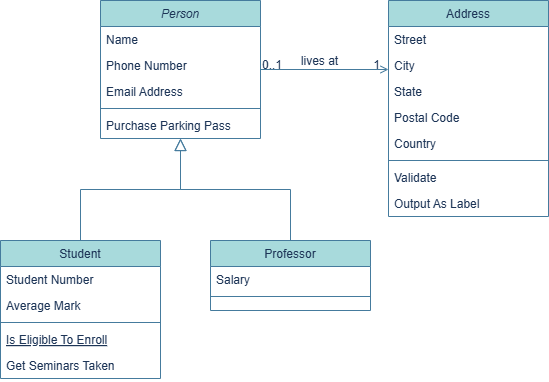

The diagram above was exported from draw.io. Its source (the exported page's mxGraphModel, read from the mxfile embedded in the PNG):
<mxGraphModel dx="1212" dy="661" grid="1" gridSize="10" guides="1" tooltips="1" connect="1" arrows="1" fold="1" page="1" pageScale="1" pageWidth="1654" pageHeight="2336" math="0" shadow="0">
  <root>
    <mxCell id="WIyWlLk6GJQsqaUBKTNV-0" />
    <mxCell id="WIyWlLk6GJQsqaUBKTNV-1" parent="WIyWlLk6GJQsqaUBKTNV-0" />
    <mxCell id="zkfFHV4jXpPFQw0GAbJ--0" parent="WIyWlLk6GJQsqaUBKTNV-1" style="swimlane;fontStyle=2;align=center;verticalAlign=top;childLayout=stackLayout;horizontal=1;startSize=26;horizontalStack=0;resizeParent=1;resizeLast=0;collapsible=1;marginBottom=0;rounded=0;shadow=0;strokeWidth=1;labelBackgroundColor=none;fillColor=#A8DADC;strokeColor=#457B9D;fontColor=#1D3557;" value="Person" vertex="1">
      <mxGeometry height="138" width="160" x="220" y="120" as="geometry">
        <mxRectangle height="26" width="160" x="230" y="140" as="alternateBounds" />
      </mxGeometry>
    </mxCell>
    <mxCell id="zkfFHV4jXpPFQw0GAbJ--1" parent="zkfFHV4jXpPFQw0GAbJ--0" style="text;align=left;verticalAlign=top;spacingLeft=4;spacingRight=4;overflow=hidden;rotatable=0;points=[[0,0.5],[1,0.5]];portConstraint=eastwest;labelBackgroundColor=none;fontColor=#1D3557;" value="Name" vertex="1">
      <mxGeometry height="26" width="160" y="26" as="geometry" />
    </mxCell>
    <mxCell id="zkfFHV4jXpPFQw0GAbJ--2" parent="zkfFHV4jXpPFQw0GAbJ--0" style="text;align=left;verticalAlign=top;spacingLeft=4;spacingRight=4;overflow=hidden;rotatable=0;points=[[0,0.5],[1,0.5]];portConstraint=eastwest;rounded=0;shadow=0;html=0;labelBackgroundColor=none;fontColor=#1D3557;" value="Phone Number" vertex="1">
      <mxGeometry height="26" width="160" y="52" as="geometry" />
    </mxCell>
    <mxCell id="zkfFHV4jXpPFQw0GAbJ--3" parent="zkfFHV4jXpPFQw0GAbJ--0" style="text;align=left;verticalAlign=top;spacingLeft=4;spacingRight=4;overflow=hidden;rotatable=0;points=[[0,0.5],[1,0.5]];portConstraint=eastwest;rounded=0;shadow=0;html=0;labelBackgroundColor=none;fontColor=#1D3557;" value="Email Address" vertex="1">
      <mxGeometry height="26" width="160" y="78" as="geometry" />
    </mxCell>
    <mxCell id="zkfFHV4jXpPFQw0GAbJ--4" parent="zkfFHV4jXpPFQw0GAbJ--0" style="line;html=1;strokeWidth=1;align=left;verticalAlign=middle;spacingTop=-1;spacingLeft=3;spacingRight=3;rotatable=0;labelPosition=right;points=[];portConstraint=eastwest;labelBackgroundColor=none;fillColor=#A8DADC;strokeColor=#457B9D;fontColor=#1D3557;" value="" vertex="1">
      <mxGeometry height="8" width="160" y="104" as="geometry" />
    </mxCell>
    <mxCell id="zkfFHV4jXpPFQw0GAbJ--5" parent="zkfFHV4jXpPFQw0GAbJ--0" style="text;align=left;verticalAlign=top;spacingLeft=4;spacingRight=4;overflow=hidden;rotatable=0;points=[[0,0.5],[1,0.5]];portConstraint=eastwest;labelBackgroundColor=none;fontColor=#1D3557;" value="Purchase Parking Pass" vertex="1">
      <mxGeometry height="26" width="160" y="112" as="geometry" />
    </mxCell>
    <mxCell id="zkfFHV4jXpPFQw0GAbJ--6" parent="WIyWlLk6GJQsqaUBKTNV-1" style="swimlane;fontStyle=0;align=center;verticalAlign=top;childLayout=stackLayout;horizontal=1;startSize=26;horizontalStack=0;resizeParent=1;resizeLast=0;collapsible=1;marginBottom=0;rounded=0;shadow=0;strokeWidth=1;labelBackgroundColor=none;fillColor=#A8DADC;strokeColor=#457B9D;fontColor=#1D3557;" value="Student" vertex="1">
      <mxGeometry height="138" width="160" x="120" y="360" as="geometry">
        <mxRectangle height="26" width="160" x="130" y="380" as="alternateBounds" />
      </mxGeometry>
    </mxCell>
    <mxCell id="zkfFHV4jXpPFQw0GAbJ--7" parent="zkfFHV4jXpPFQw0GAbJ--6" style="text;align=left;verticalAlign=top;spacingLeft=4;spacingRight=4;overflow=hidden;rotatable=0;points=[[0,0.5],[1,0.5]];portConstraint=eastwest;labelBackgroundColor=none;fontColor=#1D3557;" value="Student Number" vertex="1">
      <mxGeometry height="26" width="160" y="26" as="geometry" />
    </mxCell>
    <mxCell id="zkfFHV4jXpPFQw0GAbJ--8" parent="zkfFHV4jXpPFQw0GAbJ--6" style="text;align=left;verticalAlign=top;spacingLeft=4;spacingRight=4;overflow=hidden;rotatable=0;points=[[0,0.5],[1,0.5]];portConstraint=eastwest;rounded=0;shadow=0;html=0;labelBackgroundColor=none;fontColor=#1D3557;" value="Average Mark" vertex="1">
      <mxGeometry height="26" width="160" y="52" as="geometry" />
    </mxCell>
    <mxCell id="zkfFHV4jXpPFQw0GAbJ--9" parent="zkfFHV4jXpPFQw0GAbJ--6" style="line;html=1;strokeWidth=1;align=left;verticalAlign=middle;spacingTop=-1;spacingLeft=3;spacingRight=3;rotatable=0;labelPosition=right;points=[];portConstraint=eastwest;labelBackgroundColor=none;fillColor=#A8DADC;strokeColor=#457B9D;fontColor=#1D3557;" value="" vertex="1">
      <mxGeometry height="8" width="160" y="78" as="geometry" />
    </mxCell>
    <mxCell id="zkfFHV4jXpPFQw0GAbJ--10" parent="zkfFHV4jXpPFQw0GAbJ--6" style="text;align=left;verticalAlign=top;spacingLeft=4;spacingRight=4;overflow=hidden;rotatable=0;points=[[0,0.5],[1,0.5]];portConstraint=eastwest;fontStyle=4;labelBackgroundColor=none;fontColor=#1D3557;" value="Is Eligible To Enroll" vertex="1">
      <mxGeometry height="26" width="160" y="86" as="geometry" />
    </mxCell>
    <mxCell id="zkfFHV4jXpPFQw0GAbJ--11" parent="zkfFHV4jXpPFQw0GAbJ--6" style="text;align=left;verticalAlign=top;spacingLeft=4;spacingRight=4;overflow=hidden;rotatable=0;points=[[0,0.5],[1,0.5]];portConstraint=eastwest;labelBackgroundColor=none;fontColor=#1D3557;" value="Get Seminars Taken" vertex="1">
      <mxGeometry height="26" width="160" y="112" as="geometry" />
    </mxCell>
    <mxCell id="zkfFHV4jXpPFQw0GAbJ--12" edge="1" parent="WIyWlLk6GJQsqaUBKTNV-1" source="zkfFHV4jXpPFQw0GAbJ--6" style="endArrow=block;endSize=10;endFill=0;shadow=0;strokeWidth=1;rounded=0;curved=0;edgeStyle=elbowEdgeStyle;elbow=vertical;labelBackgroundColor=none;strokeColor=#457B9D;fontColor=default;" target="zkfFHV4jXpPFQw0GAbJ--0" value="">
      <mxGeometry relative="1" width="160" as="geometry">
        <mxPoint x="200" y="203" as="sourcePoint" />
        <mxPoint x="200" y="203" as="targetPoint" />
      </mxGeometry>
    </mxCell>
    <mxCell id="zkfFHV4jXpPFQw0GAbJ--13" parent="WIyWlLk6GJQsqaUBKTNV-1" style="swimlane;fontStyle=0;align=center;verticalAlign=top;childLayout=stackLayout;horizontal=1;startSize=26;horizontalStack=0;resizeParent=1;resizeLast=0;collapsible=1;marginBottom=0;rounded=0;shadow=0;strokeWidth=1;labelBackgroundColor=none;fillColor=#A8DADC;strokeColor=#457B9D;fontColor=#1D3557;" value="Professor" vertex="1">
      <mxGeometry height="70" width="160" x="330" y="360" as="geometry">
        <mxRectangle height="26" width="170" x="340" y="380" as="alternateBounds" />
      </mxGeometry>
    </mxCell>
    <mxCell id="zkfFHV4jXpPFQw0GAbJ--14" parent="zkfFHV4jXpPFQw0GAbJ--13" style="text;align=left;verticalAlign=top;spacingLeft=4;spacingRight=4;overflow=hidden;rotatable=0;points=[[0,0.5],[1,0.5]];portConstraint=eastwest;labelBackgroundColor=none;fontColor=#1D3557;" value="Salary" vertex="1">
      <mxGeometry height="26" width="160" y="26" as="geometry" />
    </mxCell>
    <mxCell id="zkfFHV4jXpPFQw0GAbJ--15" parent="zkfFHV4jXpPFQw0GAbJ--13" style="line;html=1;strokeWidth=1;align=left;verticalAlign=middle;spacingTop=-1;spacingLeft=3;spacingRight=3;rotatable=0;labelPosition=right;points=[];portConstraint=eastwest;labelBackgroundColor=none;fillColor=#A8DADC;strokeColor=#457B9D;fontColor=#1D3557;" value="" vertex="1">
      <mxGeometry height="8" width="160" y="52" as="geometry" />
    </mxCell>
    <mxCell id="zkfFHV4jXpPFQw0GAbJ--16" edge="1" parent="WIyWlLk6GJQsqaUBKTNV-1" source="zkfFHV4jXpPFQw0GAbJ--13" style="endArrow=block;endSize=10;endFill=0;shadow=0;strokeWidth=1;rounded=0;curved=0;edgeStyle=elbowEdgeStyle;elbow=vertical;labelBackgroundColor=none;strokeColor=#457B9D;fontColor=default;" target="zkfFHV4jXpPFQw0GAbJ--0" value="">
      <mxGeometry relative="1" width="160" as="geometry">
        <mxPoint x="210" y="373" as="sourcePoint" />
        <mxPoint x="310" y="271" as="targetPoint" />
      </mxGeometry>
    </mxCell>
    <mxCell id="zkfFHV4jXpPFQw0GAbJ--17" parent="WIyWlLk6GJQsqaUBKTNV-1" style="swimlane;fontStyle=0;align=center;verticalAlign=top;childLayout=stackLayout;horizontal=1;startSize=26;horizontalStack=0;resizeParent=1;resizeLast=0;collapsible=1;marginBottom=0;rounded=0;shadow=0;strokeWidth=1;labelBackgroundColor=none;fillColor=#A8DADC;strokeColor=#457B9D;fontColor=#1D3557;" value="Address" vertex="1">
      <mxGeometry height="216" width="160" x="508" y="120" as="geometry">
        <mxRectangle height="26" width="160" x="550" y="140" as="alternateBounds" />
      </mxGeometry>
    </mxCell>
    <mxCell id="zkfFHV4jXpPFQw0GAbJ--18" parent="zkfFHV4jXpPFQw0GAbJ--17" style="text;align=left;verticalAlign=top;spacingLeft=4;spacingRight=4;overflow=hidden;rotatable=0;points=[[0,0.5],[1,0.5]];portConstraint=eastwest;labelBackgroundColor=none;fontColor=#1D3557;" value="Street" vertex="1">
      <mxGeometry height="26" width="160" y="26" as="geometry" />
    </mxCell>
    <mxCell id="zkfFHV4jXpPFQw0GAbJ--19" parent="zkfFHV4jXpPFQw0GAbJ--17" style="text;align=left;verticalAlign=top;spacingLeft=4;spacingRight=4;overflow=hidden;rotatable=0;points=[[0,0.5],[1,0.5]];portConstraint=eastwest;rounded=0;shadow=0;html=0;labelBackgroundColor=none;fontColor=#1D3557;" value="City" vertex="1">
      <mxGeometry height="26" width="160" y="52" as="geometry" />
    </mxCell>
    <mxCell id="zkfFHV4jXpPFQw0GAbJ--20" parent="zkfFHV4jXpPFQw0GAbJ--17" style="text;align=left;verticalAlign=top;spacingLeft=4;spacingRight=4;overflow=hidden;rotatable=0;points=[[0,0.5],[1,0.5]];portConstraint=eastwest;rounded=0;shadow=0;html=0;labelBackgroundColor=none;fontColor=#1D3557;" value="State" vertex="1">
      <mxGeometry height="26" width="160" y="78" as="geometry" />
    </mxCell>
    <mxCell id="zkfFHV4jXpPFQw0GAbJ--21" parent="zkfFHV4jXpPFQw0GAbJ--17" style="text;align=left;verticalAlign=top;spacingLeft=4;spacingRight=4;overflow=hidden;rotatable=0;points=[[0,0.5],[1,0.5]];portConstraint=eastwest;rounded=0;shadow=0;html=0;labelBackgroundColor=none;fontColor=#1D3557;" value="Postal Code" vertex="1">
      <mxGeometry height="26" width="160" y="104" as="geometry" />
    </mxCell>
    <mxCell id="zkfFHV4jXpPFQw0GAbJ--22" parent="zkfFHV4jXpPFQw0GAbJ--17" style="text;align=left;verticalAlign=top;spacingLeft=4;spacingRight=4;overflow=hidden;rotatable=0;points=[[0,0.5],[1,0.5]];portConstraint=eastwest;rounded=0;shadow=0;html=0;labelBackgroundColor=none;fontColor=#1D3557;" value="Country" vertex="1">
      <mxGeometry height="26" width="160" y="130" as="geometry" />
    </mxCell>
    <mxCell id="zkfFHV4jXpPFQw0GAbJ--23" parent="zkfFHV4jXpPFQw0GAbJ--17" style="line;html=1;strokeWidth=1;align=left;verticalAlign=middle;spacingTop=-1;spacingLeft=3;spacingRight=3;rotatable=0;labelPosition=right;points=[];portConstraint=eastwest;labelBackgroundColor=none;fillColor=#A8DADC;strokeColor=#457B9D;fontColor=#1D3557;" value="" vertex="1">
      <mxGeometry height="8" width="160" y="156" as="geometry" />
    </mxCell>
    <mxCell id="zkfFHV4jXpPFQw0GAbJ--24" parent="zkfFHV4jXpPFQw0GAbJ--17" style="text;align=left;verticalAlign=top;spacingLeft=4;spacingRight=4;overflow=hidden;rotatable=0;points=[[0,0.5],[1,0.5]];portConstraint=eastwest;labelBackgroundColor=none;fontColor=#1D3557;" value="Validate" vertex="1">
      <mxGeometry height="26" width="160" y="164" as="geometry" />
    </mxCell>
    <mxCell id="zkfFHV4jXpPFQw0GAbJ--25" parent="zkfFHV4jXpPFQw0GAbJ--17" style="text;align=left;verticalAlign=top;spacingLeft=4;spacingRight=4;overflow=hidden;rotatable=0;points=[[0,0.5],[1,0.5]];portConstraint=eastwest;labelBackgroundColor=none;fontColor=#1D3557;" value="Output As Label" vertex="1">
      <mxGeometry height="26" width="160" y="190" as="geometry" />
    </mxCell>
    <mxCell id="zkfFHV4jXpPFQw0GAbJ--26" edge="1" parent="WIyWlLk6GJQsqaUBKTNV-1" source="zkfFHV4jXpPFQw0GAbJ--0" style="endArrow=open;shadow=0;strokeWidth=1;rounded=0;curved=0;endFill=1;edgeStyle=elbowEdgeStyle;elbow=vertical;labelBackgroundColor=none;strokeColor=#457B9D;fontColor=default;" target="zkfFHV4jXpPFQw0GAbJ--17" value="">
      <mxGeometry relative="1" x="0.5" y="41" as="geometry">
        <mxPoint x="-40" y="32" as="offset" />
        <mxPoint x="380" y="192" as="sourcePoint" />
        <mxPoint x="540" y="192" as="targetPoint" />
      </mxGeometry>
    </mxCell>
    <mxCell id="zkfFHV4jXpPFQw0GAbJ--27" connectable="0" parent="zkfFHV4jXpPFQw0GAbJ--26" style="resizable=0;align=left;verticalAlign=bottom;labelBackgroundColor=none;fontSize=12;fillColor=#A8DADC;strokeColor=#457B9D;fontColor=#1D3557;" value="0..1" vertex="1">
      <mxGeometry relative="1" x="-1" as="geometry">
        <mxPoint y="4" as="offset" />
      </mxGeometry>
    </mxCell>
    <mxCell id="zkfFHV4jXpPFQw0GAbJ--28" connectable="0" parent="zkfFHV4jXpPFQw0GAbJ--26" style="resizable=0;align=right;verticalAlign=bottom;labelBackgroundColor=none;fontSize=12;fillColor=#A8DADC;strokeColor=#457B9D;fontColor=#1D3557;" value="1" vertex="1">
      <mxGeometry relative="1" x="1" as="geometry">
        <mxPoint x="-7" y="4" as="offset" />
      </mxGeometry>
    </mxCell>
    <mxCell id="zkfFHV4jXpPFQw0GAbJ--29" connectable="0" parent="zkfFHV4jXpPFQw0GAbJ--26" style="text;html=1;resizable=0;points=[];;align=center;verticalAlign=middle;labelBackgroundColor=none;rounded=0;shadow=0;strokeWidth=1;fontSize=12;fontColor=#1D3557;" value="lives at" vertex="1">
      <mxGeometry relative="1" x="0.5" y="49" as="geometry">
        <mxPoint x="-38" y="40" as="offset" />
      </mxGeometry>
    </mxCell>
  </root>
</mxGraphModel>